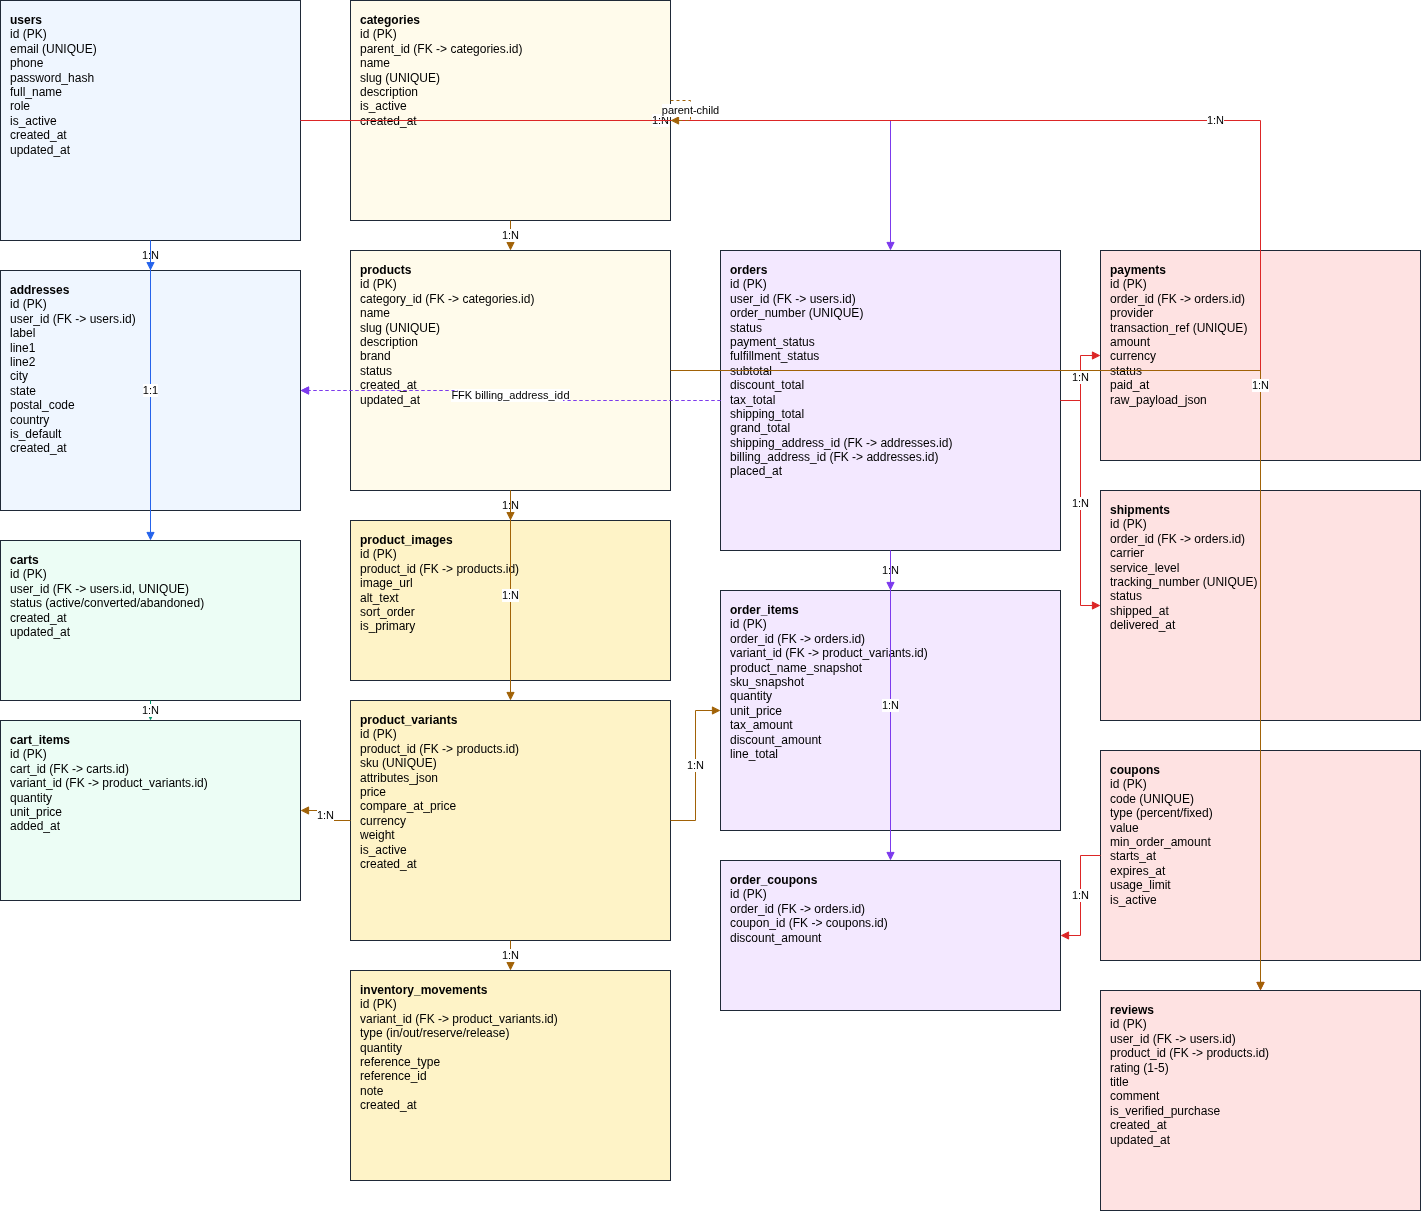

The diagram above was exported from draw.io. Its source (the exported page's mxGraphModel, read from the mxfile embedded in the PNG):
<mxGraphModel dx="1699" dy="997" grid="1" gridSize="10" guides="1" tooltips="1" connect="1" arrows="1" fold="1" page="1" pageScale="1" pageWidth="1800" pageHeight="1400" math="0" shadow="0">
  <root>
    <mxCell id="0" />
    <mxCell id="1" parent="0" />
    <mxCell id="users" value="&lt;b&gt;users&lt;/b&gt;&lt;br&gt;id (PK)&lt;br&gt;email (UNIQUE)&lt;br&gt;phone&lt;br&gt;password_hash&lt;br&gt;full_name&lt;br&gt;role&lt;br&gt;is_active&lt;br&gt;created_at&lt;br&gt;updated_at" style="rounded=0;whiteSpace=wrap;html=1;strokeColor=#1F2937;fillColor=#EFF6FF;fontSize=12;align=left;verticalAlign=top;spacingLeft=8;spacingTop=6;" parent="1" vertex="1">
      <mxGeometry x="20" y="20" width="300" height="240" as="geometry" />
    </mxCell>
    <mxCell id="addresses" value="&lt;b&gt;addresses&lt;/b&gt;&lt;br&gt;id (PK)&lt;br&gt;user_id (FK -&amp;gt; users.id)&lt;br&gt;label&lt;br&gt;line1&lt;br&gt;line2&lt;br&gt;city&lt;br&gt;state&lt;br&gt;postal_code&lt;br&gt;country&lt;br&gt;is_default&lt;br&gt;created_at" style="rounded=0;whiteSpace=wrap;html=1;strokeColor=#1F2937;fillColor=#EFF6FF;fontSize=12;align=left;verticalAlign=top;spacingLeft=8;spacingTop=6;" parent="1" vertex="1">
      <mxGeometry x="20" y="290" width="300" height="240" as="geometry" />
    </mxCell>
    <mxCell id="carts" value="&lt;b&gt;carts&lt;/b&gt;&lt;br&gt;id (PK)&lt;br&gt;user_id (FK -&amp;gt; users.id, UNIQUE)&lt;br&gt;status (active/converted/abandoned)&lt;br&gt;created_at&lt;br&gt;updated_at" style="rounded=0;whiteSpace=wrap;html=1;strokeColor=#1F2937;fillColor=#ECFDF5;fontSize=12;align=left;verticalAlign=top;spacingLeft=8;spacingTop=6;" parent="1" vertex="1">
      <mxGeometry x="20" y="560" width="300" height="160" as="geometry" />
    </mxCell>
    <mxCell id="cart_items" value="&lt;b&gt;cart_items&lt;/b&gt;&lt;br&gt;id (PK)&lt;br&gt;cart_id (FK -&amp;gt; carts.id)&lt;br&gt;variant_id (FK -&amp;gt; product_variants.id)&lt;br&gt;quantity&lt;br&gt;unit_price&lt;br&gt;added_at" style="rounded=0;whiteSpace=wrap;html=1;strokeColor=#1F2937;fillColor=#ECFDF5;fontSize=12;align=left;verticalAlign=top;spacingLeft=8;spacingTop=6;" parent="1" vertex="1">
      <mxGeometry x="20" y="740" width="300" height="180" as="geometry" />
    </mxCell>
    <mxCell id="categories" value="&lt;b&gt;categories&lt;/b&gt;&lt;br&gt;id (PK)&lt;br&gt;parent_id (FK -&amp;gt; categories.id)&lt;br&gt;name&lt;br&gt;slug (UNIQUE)&lt;br&gt;description&lt;br&gt;is_active&lt;br&gt;created_at" style="rounded=0;whiteSpace=wrap;html=1;strokeColor=#1F2937;fillColor=#FFFBEB;fontSize=12;align=left;verticalAlign=top;spacingLeft=8;spacingTop=6;" parent="1" vertex="1">
      <mxGeometry x="370" y="20" width="320" height="220" as="geometry" />
    </mxCell>
    <mxCell id="products" value="&lt;b&gt;products&lt;/b&gt;&lt;br&gt;id (PK)&lt;br&gt;category_id (FK -&amp;gt; categories.id)&lt;br&gt;name&lt;br&gt;slug (UNIQUE)&lt;br&gt;description&lt;br&gt;brand&lt;br&gt;status&lt;br&gt;created_at&lt;br&gt;updated_at" style="rounded=0;whiteSpace=wrap;html=1;strokeColor=#1F2937;fillColor=#FFFBEB;fontSize=12;align=left;verticalAlign=top;spacingLeft=8;spacingTop=6;" parent="1" vertex="1">
      <mxGeometry x="370" y="270" width="320" height="240" as="geometry" />
    </mxCell>
    <mxCell id="product_images" value="&lt;b&gt;product_images&lt;/b&gt;&lt;br&gt;id (PK)&lt;br&gt;product_id (FK -&amp;gt; products.id)&lt;br&gt;image_url&lt;br&gt;alt_text&lt;br&gt;sort_order&lt;br&gt;is_primary" style="rounded=0;whiteSpace=wrap;html=1;strokeColor=#1F2937;fillColor=#FEF3C7;fontSize=12;align=left;verticalAlign=top;spacingLeft=8;spacingTop=6;" parent="1" vertex="1">
      <mxGeometry x="370" y="540" width="320" height="160" as="geometry" />
    </mxCell>
    <mxCell id="product_variants" value="&lt;b&gt;product_variants&lt;/b&gt;&lt;br&gt;id (PK)&lt;br&gt;product_id (FK -&amp;gt; products.id)&lt;br&gt;sku (UNIQUE)&lt;br&gt;attributes_json&lt;br&gt;price&lt;br&gt;compare_at_price&lt;br&gt;currency&lt;br&gt;weight&lt;br&gt;is_active&lt;br&gt;created_at" style="rounded=0;whiteSpace=wrap;html=1;strokeColor=#1F2937;fillColor=#FEF3C7;fontSize=12;align=left;verticalAlign=top;spacingLeft=8;spacingTop=6;" parent="1" vertex="1">
      <mxGeometry x="370" y="720" width="320" height="240" as="geometry" />
    </mxCell>
    <mxCell id="inventory_movements" value="&lt;b&gt;inventory_movements&lt;/b&gt;&lt;br&gt;id (PK)&lt;br&gt;variant_id (FK -&amp;gt; product_variants.id)&lt;br&gt;type (in/out/reserve/release)&lt;br&gt;quantity&lt;br&gt;reference_type&lt;br&gt;reference_id&lt;br&gt;note&lt;br&gt;created_at" style="rounded=0;whiteSpace=wrap;html=1;strokeColor=#1F2937;fillColor=#FEF3C7;fontSize=12;align=left;verticalAlign=top;spacingLeft=8;spacingTop=6;" parent="1" vertex="1">
      <mxGeometry x="370" y="990" width="320" height="210" as="geometry" />
    </mxCell>
    <mxCell id="orders" value="&lt;b&gt;orders&lt;/b&gt;&lt;br&gt;id (PK)&lt;br&gt;user_id (FK -&amp;gt; users.id)&lt;br&gt;order_number (UNIQUE)&lt;br&gt;status&lt;br&gt;payment_status&lt;br&gt;fulfillment_status&lt;br&gt;subtotal&lt;br&gt;discount_total&lt;br&gt;tax_total&lt;br&gt;shipping_total&lt;br&gt;grand_total&lt;br&gt;shipping_address_id (FK -&amp;gt; addresses.id)&lt;br&gt;billing_address_id (FK -&amp;gt; addresses.id)&lt;br&gt;placed_at" style="rounded=0;whiteSpace=wrap;html=1;strokeColor=#1F2937;fillColor=#F3E8FF;fontSize=12;align=left;verticalAlign=top;spacingLeft=8;spacingTop=6;" parent="1" vertex="1">
      <mxGeometry x="740" y="270" width="340" height="300" as="geometry" />
    </mxCell>
    <mxCell id="order_items" value="&lt;b&gt;order_items&lt;/b&gt;&lt;br&gt;id (PK)&lt;br&gt;order_id (FK -&amp;gt; orders.id)&lt;br&gt;variant_id (FK -&amp;gt; product_variants.id)&lt;br&gt;product_name_snapshot&lt;br&gt;sku_snapshot&lt;br&gt;quantity&lt;br&gt;unit_price&lt;br&gt;tax_amount&lt;br&gt;discount_amount&lt;br&gt;line_total" style="rounded=0;whiteSpace=wrap;html=1;strokeColor=#1F2937;fillColor=#F3E8FF;fontSize=12;align=left;verticalAlign=top;spacingLeft=8;spacingTop=6;" parent="1" vertex="1">
      <mxGeometry x="740" y="610" width="340" height="240" as="geometry" />
    </mxCell>
    <mxCell id="order_coupons" value="&lt;b&gt;order_coupons&lt;/b&gt;&lt;br&gt;id (PK)&lt;br&gt;order_id (FK -&amp;gt; orders.id)&lt;br&gt;coupon_id (FK -&amp;gt; coupons.id)&lt;br&gt;discount_amount" style="rounded=0;whiteSpace=wrap;html=1;strokeColor=#1F2937;fillColor=#F3E8FF;fontSize=12;align=left;verticalAlign=top;spacingLeft=8;spacingTop=6;" parent="1" vertex="1">
      <mxGeometry x="740" y="880" width="340" height="150" as="geometry" />
    </mxCell>
    <mxCell id="payments" value="&lt;b&gt;payments&lt;/b&gt;&lt;br&gt;id (PK)&lt;br&gt;order_id (FK -&amp;gt; orders.id)&lt;br&gt;provider&lt;br&gt;transaction_ref (UNIQUE)&lt;br&gt;amount&lt;br&gt;currency&lt;br&gt;status&lt;br&gt;paid_at&lt;br&gt;raw_payload_json" style="rounded=0;whiteSpace=wrap;html=1;strokeColor=#1F2937;fillColor=#FEE2E2;fontSize=12;align=left;verticalAlign=top;spacingLeft=8;spacingTop=6;" parent="1" vertex="1">
      <mxGeometry x="1120" y="270" width="320" height="210" as="geometry" />
    </mxCell>
    <mxCell id="shipments" value="&lt;b&gt;shipments&lt;/b&gt;&lt;br&gt;id (PK)&lt;br&gt;order_id (FK -&amp;gt; orders.id)&lt;br&gt;carrier&lt;br&gt;service_level&lt;br&gt;tracking_number (UNIQUE)&lt;br&gt;status&lt;br&gt;shipped_at&lt;br&gt;delivered_at" style="rounded=0;whiteSpace=wrap;html=1;strokeColor=#1F2937;fillColor=#FEE2E2;fontSize=12;align=left;verticalAlign=top;spacingLeft=8;spacingTop=6;" parent="1" vertex="1">
      <mxGeometry x="1120" y="510" width="320" height="230" as="geometry" />
    </mxCell>
    <mxCell id="coupons" value="&lt;b&gt;coupons&lt;/b&gt;&lt;br&gt;id (PK)&lt;br&gt;code (UNIQUE)&lt;br&gt;type (percent/fixed)&lt;br&gt;value&lt;br&gt;min_order_amount&lt;br&gt;starts_at&lt;br&gt;expires_at&lt;br&gt;usage_limit&lt;br&gt;is_active" style="rounded=0;whiteSpace=wrap;html=1;strokeColor=#1F2937;fillColor=#FEE2E2;fontSize=12;align=left;verticalAlign=top;spacingLeft=8;spacingTop=6;" parent="1" vertex="1">
      <mxGeometry x="1120" y="770" width="320" height="210" as="geometry" />
    </mxCell>
    <mxCell id="reviews" value="&lt;b&gt;reviews&lt;/b&gt;&lt;br&gt;id (PK)&lt;br&gt;user_id (FK -&amp;gt; users.id)&lt;br&gt;product_id (FK -&amp;gt; products.id)&lt;br&gt;rating (1-5)&lt;br&gt;title&lt;br&gt;comment&lt;br&gt;is_verified_purchase&lt;br&gt;created_at&lt;br&gt;updated_at" style="rounded=0;whiteSpace=wrap;html=1;strokeColor=#1F2937;fillColor=#FEE2E2;fontSize=12;align=left;verticalAlign=top;spacingLeft=8;spacingTop=6;" parent="1" vertex="1">
      <mxGeometry x="1120" y="1010" width="320" height="220" as="geometry" />
    </mxCell>
    <mxCell id="e1" value="1:N" style="edgeStyle=orthogonalEdgeStyle;rounded=0;html=1;endArrow=block;endFill=1;strokeColor=#2563EB;" parent="1" source="users" target="addresses" edge="1">
      <mxGeometry relative="1" as="geometry" />
    </mxCell>
    <mxCell id="e2" value="1:1" style="edgeStyle=orthogonalEdgeStyle;rounded=0;html=1;endArrow=block;endFill=1;strokeColor=#2563EB;" parent="1" source="users" target="carts" edge="1">
      <mxGeometry relative="1" as="geometry" />
    </mxCell>
    <mxCell id="e3" value="1:N" style="edgeStyle=orthogonalEdgeStyle;rounded=0;html=1;endArrow=block;endFill=1;strokeColor=#7C3AED;" parent="1" source="users" target="orders" edge="1">
      <mxGeometry relative="1" as="geometry" />
    </mxCell>
    <mxCell id="e4" value="1:N" style="edgeStyle=orthogonalEdgeStyle;rounded=0;html=1;endArrow=block;endFill=1;strokeColor=#DC2626;" parent="1" source="users" target="reviews" edge="1">
      <mxGeometry relative="1" as="geometry" />
    </mxCell>
    <mxCell id="e5" value="1:N" style="edgeStyle=orthogonalEdgeStyle;rounded=0;html=1;endArrow=block;endFill=1;strokeColor=#A16207;" parent="1" source="categories" target="products" edge="1">
      <mxGeometry relative="1" as="geometry" />
    </mxCell>
    <mxCell id="e6" value="parent-child" style="edgeStyle=orthogonalEdgeStyle;rounded=0;html=1;dashed=1;endArrow=block;endFill=1;strokeColor=#A16207;" parent="1" source="categories" target="categories" edge="1">
      <mxGeometry relative="1" as="geometry" />
    </mxCell>
    <mxCell id="e7" value="1:N" style="edgeStyle=orthogonalEdgeStyle;rounded=0;html=1;endArrow=block;endFill=1;strokeColor=#A16207;" parent="1" source="products" target="product_images" edge="1">
      <mxGeometry relative="1" as="geometry" />
    </mxCell>
    <mxCell id="e8" value="1:N" style="edgeStyle=orthogonalEdgeStyle;rounded=0;html=1;endArrow=block;endFill=1;strokeColor=#A16207;" parent="1" source="products" target="product_variants" edge="1">
      <mxGeometry relative="1" as="geometry" />
    </mxCell>
    <mxCell id="e9" value="1:N" style="edgeStyle=orthogonalEdgeStyle;rounded=0;html=1;endArrow=block;endFill=1;strokeColor=#A16207;" parent="1" source="products" target="reviews" edge="1">
      <mxGeometry relative="1" as="geometry" />
    </mxCell>
    <mxCell id="e10" value="1:N" style="edgeStyle=orthogonalEdgeStyle;rounded=0;html=1;endArrow=block;endFill=1;strokeColor=#059669;" parent="1" source="carts" target="cart_items" edge="1">
      <mxGeometry relative="1" as="geometry" />
    </mxCell>
    <mxCell id="e11" value="1:N" style="edgeStyle=orthogonalEdgeStyle;rounded=0;html=1;endArrow=block;endFill=1;strokeColor=#A16207;" parent="1" source="product_variants" target="cart_items" edge="1">
      <mxGeometry relative="1" as="geometry" />
    </mxCell>
    <mxCell id="e12" value="1:N" style="edgeStyle=orthogonalEdgeStyle;rounded=0;html=1;endArrow=block;endFill=1;strokeColor=#A16207;" parent="1" source="product_variants" target="inventory_movements" edge="1">
      <mxGeometry relative="1" as="geometry" />
    </mxCell>
    <mxCell id="e13" value="1:N" style="edgeStyle=orthogonalEdgeStyle;rounded=0;html=1;endArrow=block;endFill=1;strokeColor=#7C3AED;" parent="1" source="orders" target="order_items" edge="1">
      <mxGeometry relative="1" as="geometry" />
    </mxCell>
    <mxCell id="e14" value="1:N" style="edgeStyle=orthogonalEdgeStyle;rounded=0;html=1;endArrow=block;endFill=1;strokeColor=#A16207;" parent="1" source="product_variants" target="order_items" edge="1">
      <mxGeometry relative="1" as="geometry" />
    </mxCell>
    <mxCell id="e15" value="1:N" style="edgeStyle=orthogonalEdgeStyle;rounded=0;html=1;endArrow=block;endFill=1;strokeColor=#DC2626;" parent="1" source="orders" target="payments" edge="1">
      <mxGeometry relative="1" as="geometry" />
    </mxCell>
    <mxCell id="e16" value="1:N" style="edgeStyle=orthogonalEdgeStyle;rounded=0;html=1;endArrow=block;endFill=1;strokeColor=#DC2626;" parent="1" source="orders" target="shipments" edge="1">
      <mxGeometry relative="1" as="geometry" />
    </mxCell>
    <mxCell id="e17" value="1:N" style="edgeStyle=orthogonalEdgeStyle;rounded=0;html=1;endArrow=block;endFill=1;strokeColor=#7C3AED;" parent="1" source="orders" target="order_coupons" edge="1">
      <mxGeometry relative="1" as="geometry" />
    </mxCell>
    <mxCell id="e18" value="1:N" style="edgeStyle=orthogonalEdgeStyle;rounded=0;html=1;endArrow=block;endFill=1;strokeColor=#DC2626;" parent="1" source="coupons" target="order_coupons" edge="1">
      <mxGeometry relative="1" as="geometry" />
    </mxCell>
    <mxCell id="e19" value="FK shipping_address_id" style="edgeStyle=orthogonalEdgeStyle;rounded=0;html=1;dashed=1;endArrow=block;endFill=1;strokeColor=#7C3AED;" parent="1" source="orders" target="addresses" edge="1">
      <mxGeometry relative="1" as="geometry" />
    </mxCell>
    <mxCell id="e20" value="FK billing_address_id" style="edgeStyle=orthogonalEdgeStyle;rounded=0;html=1;dashed=1;endArrow=block;endFill=1;strokeColor=#7C3AED;" parent="1" source="orders" target="addresses" edge="1">
      <mxGeometry relative="1" as="geometry" />
    </mxCell>
  </root>
</mxGraphModel>